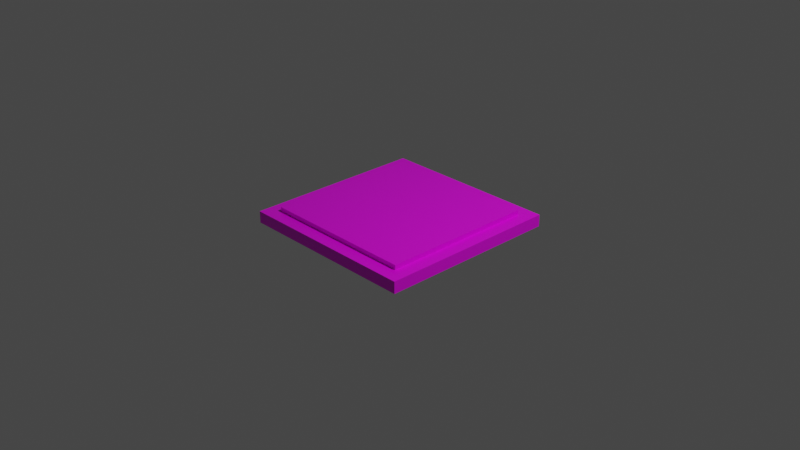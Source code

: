 # Source: lvl1-tile4.blend  (saved by Blender 3.2.14; exported with 4.5.12 LTS)
import bpy
from mathutils import Matrix  # noqa: F401  (used for matrix-valued properties, if any)

bpy.ops.wm.read_factory_settings(use_empty=True)
scene = bpy.context.scene
scene.name = 'Scene'

# ---- collections
col_collection = bpy.data.collections.new('Collection'); scene.collection.children.link(col_collection)

# ---- images (referenced by path relative to the original .blend; pixels are not part of the script)
import os
ASSET_DIR = os.environ.get("B2B_ASSET_DIR", "")  # directory of the original .blend (textures are referenced by path, not embedded)
HERE = os.path.dirname(os.path.abspath(__file__))  # packed textures are extracted next to this script under _unpacked/

def load_image(name, relpath, width, height, colorspace="sRGB"):
    """Load a texture the original file referenced (path relative to the .blend, or extracted next to this script)."""
    p = next((c for c in (os.path.join(HERE, relpath), os.path.join(ASSET_DIR, relpath)) if relpath and os.path.exists(c)), "")
    if p:
        img = bpy.data.images.load(p, check_existing=True)
        img.name = name
    else:  # same state as the original file: an image datablock whose file is absent (Cycles renders it pink)
        img = bpy.data.images.new(name, width, height)
        img.source = "FILE"
        img.filepath = "//" + (relpath or name)
    img.colorspace_settings.name = colorspace
    return img
img_lvl1_tile4_png = load_image('lvl1-tile4.png', 'textures/lvl1-tile4.png', 1024, 1024, 'sRGB')

# ---- materials (node trees are filled in below, after node groups)
mat_t4 = bpy.data.materials.new('t4')
mat_t4.alpha_threshold = 0.0
mat_t4.use_transparent_shadow = False
mat_t4.line_color = (0.0, 0.0, 0.0, 1.0)

# ---- material node trees
mat_t4.use_nodes = True; mat_t4.node_tree.nodes.clear()
_N = mat_t4.node_tree.nodes; _L = mat_t4.node_tree.links
n0 = _N.new('ShaderNodeOutputMaterial'); n0.name = 'Material Output'; n0.location = (300, 300)
n1 = _N.new('ShaderNodeBsdfPrincipled'); n1.name = 'Principled BSDF'; n1.location = (10, 300)
n1.distribution = 'GGX'
n1.subsurface_method = 'RANDOM_WALK_SKIN'
n1.inputs[2].default_value = 0.4
n1.inputs[3].default_value = 1.45
n1.inputs[27].default_value = (0.0, 0.0, 0.0, 1.0)
n1.inputs[28].default_value = 1.0
n2 = _N.new('ShaderNodeTexImage'); n2.name = 'Image Texture'; n2.location = (-280, 260)
n2.image = img_lvl1_tile4_png
_L.new(n1.outputs[0], n0.inputs[0])
_L.new(n2.outputs[0], n1.inputs[0])
n0.is_active_output = True

# ---- world
world_world = bpy.data.worlds.new('World'); scene.world = world_world
world_world.use_nodes = True; world_world.node_tree.nodes.clear()
_N = world_world.node_tree.nodes; _L = world_world.node_tree.links
n0 = _N.new('ShaderNodeOutputWorld'); n0.name = 'World Output'; n0.location = (300, 300)
n1 = _N.new('ShaderNodeBackground'); n1.name = 'Background'; n1.location = (10, 300)
n1.inputs[0].default_value = (0.05088, 0.05088, 0.05088, 1.0)
_L.new(n1.outputs[0], n0.inputs[0])
n0.is_active_output = True
world_world.color = (0.05088, 0.05088, 0.05088)
world_world.use_sun_shadow = False
world_world.sun_shadow_jitter_overblur = 0.0

# ---- cameras
cam_camera = bpy.data.cameras.new('Camera')
cam_camera.clip_end = 100.0
cam_camera.ortho_scale = 7.314

# ---- lights
light_light = bpy.data.lights.new('Light', 'POINT')
light_light.transmission_factor = 0.0
light_light.energy = 1000.0
light_light.shadow_soft_size = 0.1
light_light.shadow_maximum_resolution = 0.006
light_light.use_absolute_resolution = True

# ---- meshes
me_cube = bpy.data.meshes.new('Cube')
me_cube.from_pydata([(1.0, 1.0, 1.0), (1.0, 1.0, -1.0), (1.0, -1.0, 1.0), (1.0, -1.0, -1.0), (-1.0, 1.0, 1.0), (-1.0, 1.0, -1.0), (-1.0, -1.0, 1.0), (-1.0, -1.0, -1.0), (-0.8455, 0.8455, -1.0), (-0.8455, -0.8455, -1.0), (0.8455, 0.8455, -1.0), (0.8455, -0.8455, -1.0), (-0.8455, 0.8455, -1.0), (-0.8455, -0.8455, -1.0), (0.8455, 0.8455, -1.0), (0.8455, -0.8455, -1.0), (-0.8455, 0.8455, -1.771), (-0.8455, -0.8455, -1.771), (0.8455, 0.8455, -1.771), (0.8455, -0.8455, -1.771)], [], [(0, 4, 6, 2), (3, 2, 6, 7), (7, 6, 4, 5), (7, 5, 8, 9), (1, 0, 2, 3), (5, 4, 0, 1), (10, 11, 15, 14), (1, 3, 11, 10), (5, 1, 10, 8), (3, 7, 9, 11), (15, 13, 17, 19), (8, 10, 14, 12), (11, 9, 13, 15), (9, 8, 12, 13), (16, 18, 19, 17), (13, 12, 16, 17), (14, 15, 19, 18), (12, 14, 18, 16)])
_uv = me_cube.uv_layers.new(name='UVMap')
_uv.uv.foreach_set('vector', [0.1093, 0.3141, 0.1137, 0.3017, 0.09283, 0.24, 0.1013, 0.3103, 0.1018, 0.3767, 0.1013, 0.3103, 0.09283, 0.24, 0.1293, 0.4044, 0.1293, 0.4044, 0.09283, 0.24, 0.1137, 0.3017, 0.1389, 0.3509, 0.1293, 0.4044, 0.1389, 0.3509, 0.1514, 0.3765, 0.1501, 0.4981, 0.113, 0.3304, 0.1093, 0.3141, 0.1013, 0.3103, 0.1018, 0.3767, 0.1389, 0.3509, 0.1137, 0.3017, 0.1093, 0.3141, 0.113, 0.3304, 0.1148, 0.3387, 0.1025, 0.4107, 0.1038, 0.4388, 0.1161, 0.3446, 0.113, 0.3304, 0.1018, 0.3767, 0.1025, 0.4107, 0.1148, 0.3387, 0.1389, 0.3509, 0.113, 0.3304, 0.1148, 0.3387, 0.1514, 0.3765, 0.1018, 0.3767, 0.1293, 0.4044, 0.1501, 0.4981, 0.1025, 0.4107, 0.1038, 0.4388, 0.1705, 0.5901, 0.2082, 0.76, 0.0658, 0.4889, 0.1514, 0.3765, 0.1148, 0.3387, 0.1161, 0.3446, 0.1612, 0.3987, 0.1025, 0.4107, 0.1501, 0.4981, 0.1705, 0.5901, 0.1038, 0.4388, 0.1501, 0.4981, 0.1514, 0.3765, 0.1612, 0.3987, 0.1705, 0.5901, 0.03803, 1.424, 0.7034, 1.424, 0.7034, 0.2417, 0.03803, 0.2417, 0.1705, 0.5901, 0.1612, 0.3987, 0.2082, 0.3892, 0.2082, 0.76, 0.1161, 0.3446, 0.1038, 0.4388, 0.0658, 0.4889, 0.1091, 0.3131, 0.1612, 0.3987, 0.1161, 0.3446, 0.1091, 0.3131, 0.2082, 0.3892])
me_cube.materials.append(mat_t4)
me_cube.use_mirror_vertex_groups = False
me_cube.update()

# ---- objects
ob_cube = bpy.data.objects.new('Cube', me_cube)
ob_light = bpy.data.objects.new('Light', light_light)
ob_camera = bpy.data.objects.new('Camera', cam_camera)

# ---- transforms, parenting, visibility, modifiers, constraints
ob_cube.location = (0.0, 0.0, 0.0)
ob_cube.scale = (1.0, 1.0, -0.06402)
ob_cube.lock_rotations_4d = False
ob_cube.empty_display_type = 'ARROWS'
ob_cube.lineart.crease_threshold = 0.0
_m = ob_cube.modifiers.new('Solidify', 'SOLIDIFY')
ob_light.location = (4.076, 1.005, 5.904)
ob_light.rotation_euler = (0.6503, 0.05522, 1.866)
ob_light.lock_rotations_4d = False
ob_light.empty_display_type = 'ARROWS'
ob_light.color = (0.0, 0.0, 0.0, 0.0)
ob_light.lineart.crease_threshold = 0.0
ob_camera.location = (7.359, -6.926, 4.958)
ob_camera.rotation_euler = (1.109, 0.0, 0.8149)
ob_camera.lock_rotations_4d = False
ob_camera.empty_display_type = 'ARROWS'
ob_camera.color = (0.0, 0.0, 0.0, 0.0)
ob_camera.display_type = 'WIRE'
ob_camera.lineart.crease_threshold = 0.0

# ---- collection membership
col_collection.objects.link(ob_cube)
col_collection.objects.link(ob_light)
col_collection.objects.link(ob_camera)

# ---- scene / render settings (as saved in the file)
scene.camera = ob_camera
scene.frame_start = 1; scene.frame_end = 250; scene.frame_set(1)
scene.render.engine = 'BLENDER_EEVEE_NEXT'
scene.cycles.sampling_pattern = 'TABULATED_SOBOL'
scene.cycles.use_light_tree = False
scene.view_settings.view_transform = 'Filmic'
bpy.context.view_layer.update()
